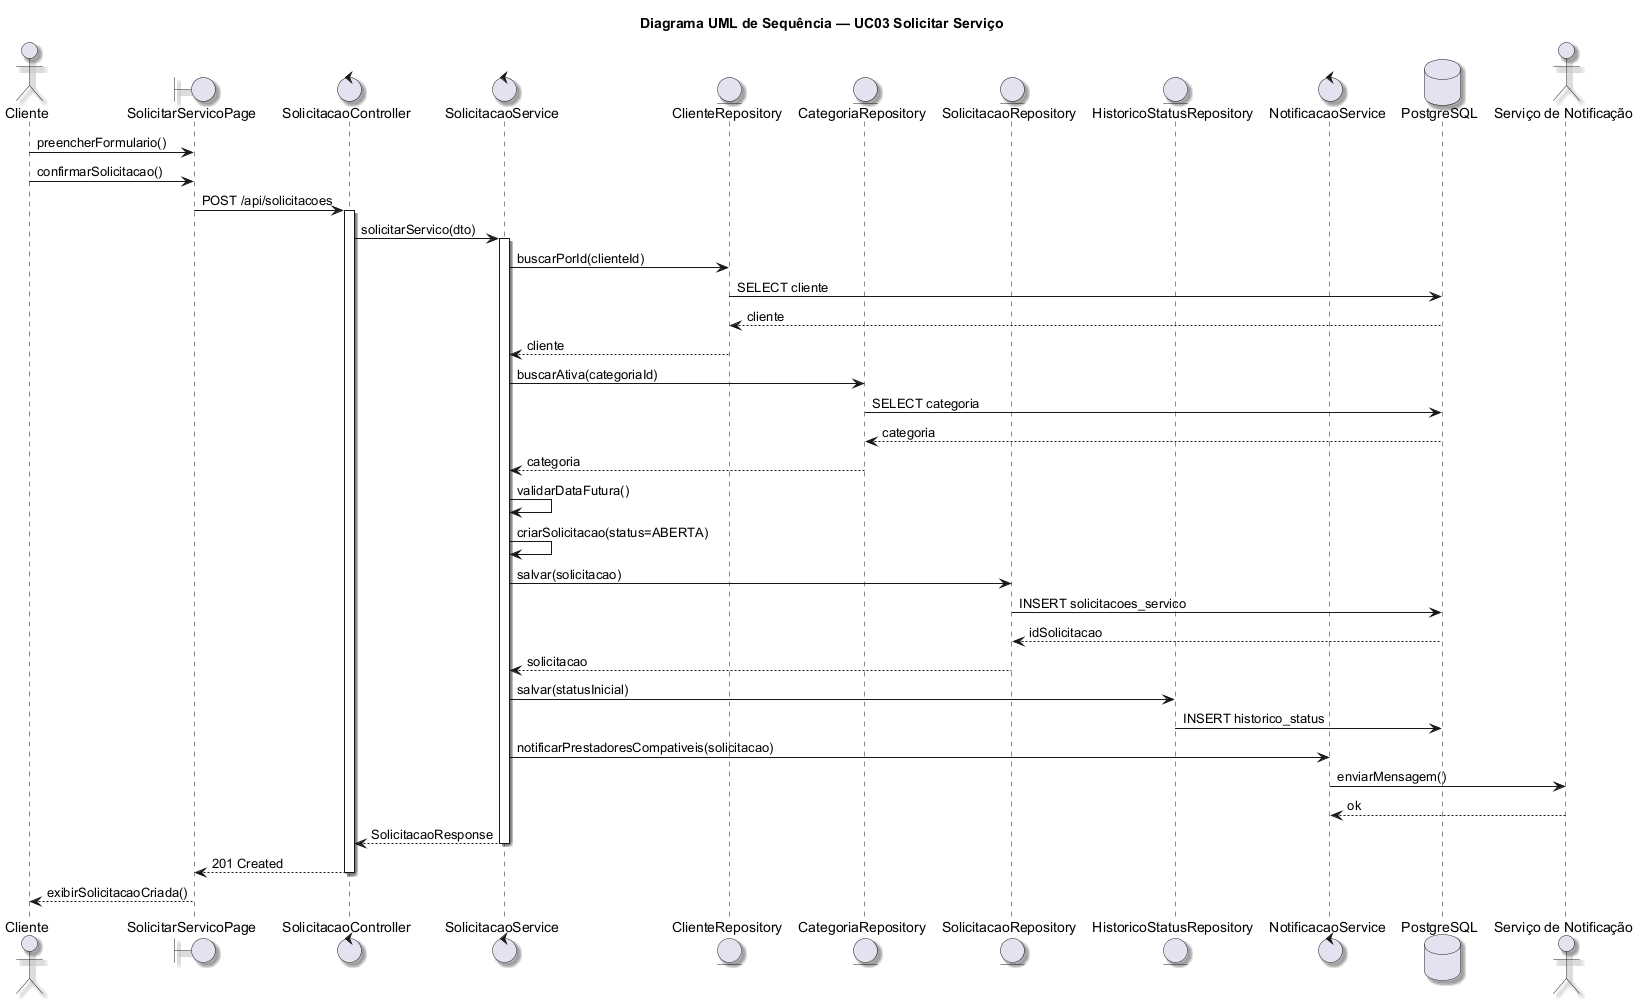

The diagram above was rendered by PlantUML. Its source (embedded in the PNG):
@startuml
' Fonte do projeto: docs/documentacao-projeto.md; docs/contratos-operacao.md
' Fonte conceitual: material da disciplina e sintaxe PlantUML local
title Diagrama UML de Sequência — UC03 Solicitar Serviço
skinparam backgroundColor #FFFFFF
skinparam shadowing true
skinparam defaultFontName Arial
actor "Cliente" as Cliente
boundary "SolicitarServicoPage" as Page
control "SolicitacaoController" as Controller
control "SolicitacaoService" as Service
entity "ClienteRepository" as ClienteRepo
entity "CategoriaRepository" as CategoriaRepo
entity "SolicitacaoRepository" as SolicitacaoRepo
entity "HistoricoStatusRepository" as HistoricoRepo
control "NotificacaoService" as NotificacaoService
database "PostgreSQL" as DB
actor "Serviço de Notificação" as Notificacao

Cliente -> Page : preencherFormulario()
Cliente -> Page : confirmarSolicitacao()
Page -> Controller : POST /api/solicitacoes
activate Controller
Controller -> Service : solicitarServico(dto)
activate Service
Service -> ClienteRepo : buscarPorId(clienteId)
ClienteRepo -> DB : SELECT cliente
DB --> ClienteRepo : cliente
ClienteRepo --> Service : cliente

Service -> CategoriaRepo : buscarAtiva(categoriaId)
CategoriaRepo -> DB : SELECT categoria
DB --> CategoriaRepo : categoria
CategoriaRepo --> Service : categoria

Service -> Service : validarDataFutura()
Service -> Service : criarSolicitacao(status=ABERTA)
Service -> SolicitacaoRepo : salvar(solicitacao)
SolicitacaoRepo -> DB : INSERT solicitacoes_servico
DB --> SolicitacaoRepo : idSolicitacao
SolicitacaoRepo --> Service : solicitacao

Service -> HistoricoRepo : salvar(statusInicial)
HistoricoRepo -> DB : INSERT historico_status
Service -> NotificacaoService : notificarPrestadoresCompativeis(solicitacao)
NotificacaoService -> Notificacao : enviarMensagem()
Notificacao --> NotificacaoService : ok
Service --> Controller : SolicitacaoResponse
deactivate Service
Controller --> Page : 201 Created
deactivate Controller
Page --> Cliente : exibirSolicitacaoCriada()
@enduml